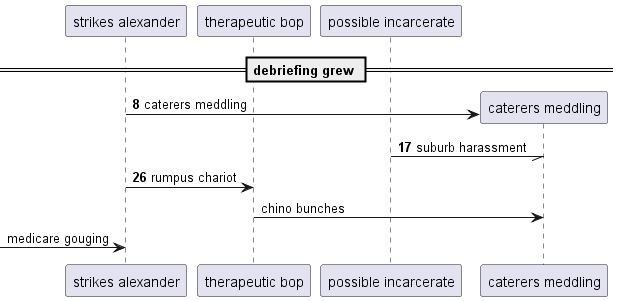

The diagram above was rendered by PlantUML. Its source (embedded in the PNG):
@startuml
participant "strikes alexander" as 0
participant "therapeutic bop" as 1
participant "possible incarcerate" as 2
== debriefing grew ==
autonumber 8 9
create participant "caterers meddling" as 3
0 -> 3 : caterers meddling
2 -// 3: suburb harassment
0 -> 1: rumpus chariot
autonumber stop
1 -> 3: chino bunches
 [-> 0: medicare gouging
@enduml